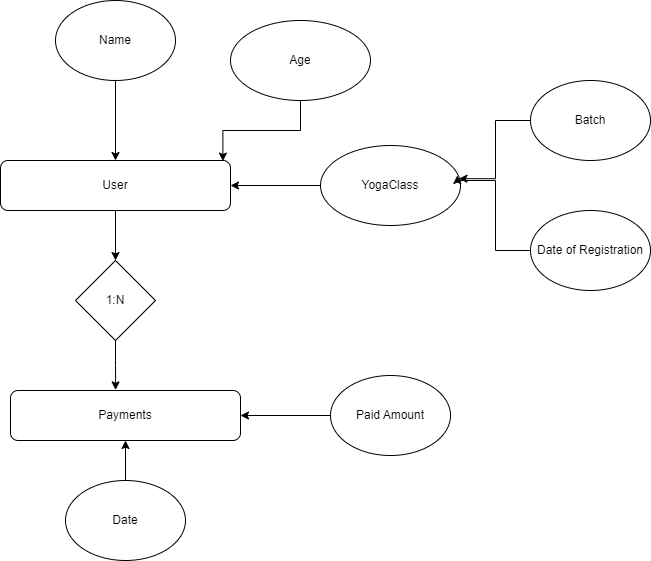

The diagram above was exported from draw.io. Its source (the exported page's mxGraphModel, read from the mxfile embedded in the PNG):
<mxGraphModel dx="1038" dy="547" grid="1" gridSize="10" guides="1" tooltips="1" connect="1" arrows="1" fold="1" page="1" pageScale="1" pageWidth="850" pageHeight="1100" math="0" shadow="0">
  <root>
    <mxCell id="0" />
    <mxCell id="1" parent="0" />
    <mxCell id="YGVEHGTl8klO4Wn9OY4_-17" style="edgeStyle=orthogonalEdgeStyle;rounded=0;orthogonalLoop=1;jettySize=auto;html=1;exitX=0.5;exitY=1;exitDx=0;exitDy=0;" edge="1" parent="1" source="YGVEHGTl8klO4Wn9OY4_-1" target="YGVEHGTl8klO4Wn9OY4_-9">
      <mxGeometry relative="1" as="geometry" />
    </mxCell>
    <mxCell id="YGVEHGTl8klO4Wn9OY4_-1" value="User" style="rounded=1;whiteSpace=wrap;html=1;" vertex="1" parent="1">
      <mxGeometry x="90" y="232" width="230" height="50" as="geometry" />
    </mxCell>
    <mxCell id="YGVEHGTl8klO4Wn9OY4_-10" style="edgeStyle=orthogonalEdgeStyle;rounded=0;orthogonalLoop=1;jettySize=auto;html=1;exitX=0.5;exitY=1;exitDx=0;exitDy=0;entryX=0.5;entryY=0;entryDx=0;entryDy=0;" edge="1" parent="1" source="YGVEHGTl8klO4Wn9OY4_-2" target="YGVEHGTl8klO4Wn9OY4_-1">
      <mxGeometry relative="1" as="geometry" />
    </mxCell>
    <mxCell id="YGVEHGTl8klO4Wn9OY4_-2" value="Name" style="ellipse;whiteSpace=wrap;html=1;" vertex="1" parent="1">
      <mxGeometry x="145" y="72" width="120" height="80" as="geometry" />
    </mxCell>
    <mxCell id="YGVEHGTl8klO4Wn9OY4_-12" style="edgeStyle=orthogonalEdgeStyle;rounded=0;orthogonalLoop=1;jettySize=auto;html=1;exitX=0.5;exitY=1;exitDx=0;exitDy=0;entryX=0.967;entryY=0.012;entryDx=0;entryDy=0;entryPerimeter=0;" edge="1" parent="1" source="YGVEHGTl8klO4Wn9OY4_-3" target="YGVEHGTl8klO4Wn9OY4_-1">
      <mxGeometry relative="1" as="geometry" />
    </mxCell>
    <mxCell id="YGVEHGTl8klO4Wn9OY4_-3" value="Age" style="ellipse;whiteSpace=wrap;html=1;" vertex="1" parent="1">
      <mxGeometry x="320" y="92" width="140" height="80" as="geometry" />
    </mxCell>
    <mxCell id="YGVEHGTl8klO4Wn9OY4_-13" style="edgeStyle=orthogonalEdgeStyle;rounded=0;orthogonalLoop=1;jettySize=auto;html=1;exitX=0;exitY=0.5;exitDx=0;exitDy=0;entryX=1;entryY=0.5;entryDx=0;entryDy=0;" edge="1" parent="1" source="YGVEHGTl8klO4Wn9OY4_-4" target="YGVEHGTl8klO4Wn9OY4_-1">
      <mxGeometry relative="1" as="geometry" />
    </mxCell>
    <mxCell id="YGVEHGTl8klO4Wn9OY4_-4" value="YogaClass" style="ellipse;whiteSpace=wrap;html=1;" vertex="1" parent="1">
      <mxGeometry x="410" y="217" width="140" height="80" as="geometry" />
    </mxCell>
    <mxCell id="YGVEHGTl8klO4Wn9OY4_-15" style="edgeStyle=orthogonalEdgeStyle;rounded=0;orthogonalLoop=1;jettySize=auto;html=1;exitX=0;exitY=0.5;exitDx=0;exitDy=0;entryX=0.989;entryY=0.415;entryDx=0;entryDy=0;entryPerimeter=0;" edge="1" parent="1" source="YGVEHGTl8klO4Wn9OY4_-5" target="YGVEHGTl8klO4Wn9OY4_-4">
      <mxGeometry relative="1" as="geometry" />
    </mxCell>
    <mxCell id="YGVEHGTl8klO4Wn9OY4_-5" value="Batch" style="ellipse;whiteSpace=wrap;html=1;" vertex="1" parent="1">
      <mxGeometry x="620" y="152" width="120" height="80" as="geometry" />
    </mxCell>
    <mxCell id="YGVEHGTl8klO4Wn9OY4_-16" style="edgeStyle=orthogonalEdgeStyle;rounded=0;orthogonalLoop=1;jettySize=auto;html=1;exitX=0;exitY=0.5;exitDx=0;exitDy=0;entryX=0.977;entryY=0.375;entryDx=0;entryDy=0;entryPerimeter=0;" edge="1" parent="1" source="YGVEHGTl8klO4Wn9OY4_-6" target="YGVEHGTl8klO4Wn9OY4_-4">
      <mxGeometry relative="1" as="geometry">
        <Array as="points">
          <mxPoint x="585" y="322" />
          <mxPoint x="585" y="252" />
          <mxPoint x="547" y="252" />
        </Array>
      </mxGeometry>
    </mxCell>
    <mxCell id="YGVEHGTl8klO4Wn9OY4_-6" value="Date of Registration" style="ellipse;whiteSpace=wrap;html=1;" vertex="1" parent="1">
      <mxGeometry x="620" y="282" width="120" height="80" as="geometry" />
    </mxCell>
    <mxCell id="YGVEHGTl8klO4Wn9OY4_-7" value="Payments" style="rounded=1;whiteSpace=wrap;html=1;" vertex="1" parent="1">
      <mxGeometry x="100" y="462" width="230" height="50" as="geometry" />
    </mxCell>
    <mxCell id="YGVEHGTl8klO4Wn9OY4_-18" style="edgeStyle=orthogonalEdgeStyle;rounded=0;orthogonalLoop=1;jettySize=auto;html=1;exitX=0.5;exitY=1;exitDx=0;exitDy=0;entryX=0.457;entryY=-0.012;entryDx=0;entryDy=0;entryPerimeter=0;" edge="1" parent="1" source="YGVEHGTl8klO4Wn9OY4_-9" target="YGVEHGTl8klO4Wn9OY4_-7">
      <mxGeometry relative="1" as="geometry" />
    </mxCell>
    <mxCell id="YGVEHGTl8klO4Wn9OY4_-9" value="1:N" style="rhombus;whiteSpace=wrap;html=1;" vertex="1" parent="1">
      <mxGeometry x="165" y="332" width="80" height="80" as="geometry" />
    </mxCell>
    <mxCell id="YGVEHGTl8klO4Wn9OY4_-22" style="edgeStyle=orthogonalEdgeStyle;rounded=0;orthogonalLoop=1;jettySize=auto;html=1;exitX=0;exitY=0.5;exitDx=0;exitDy=0;entryX=1;entryY=0.5;entryDx=0;entryDy=0;" edge="1" parent="1" source="YGVEHGTl8klO4Wn9OY4_-19" target="YGVEHGTl8klO4Wn9OY4_-7">
      <mxGeometry relative="1" as="geometry" />
    </mxCell>
    <mxCell id="YGVEHGTl8klO4Wn9OY4_-19" value="Paid Amount" style="ellipse;whiteSpace=wrap;html=1;" vertex="1" parent="1">
      <mxGeometry x="420" y="447" width="120" height="80" as="geometry" />
    </mxCell>
    <mxCell id="YGVEHGTl8klO4Wn9OY4_-23" style="edgeStyle=orthogonalEdgeStyle;rounded=0;orthogonalLoop=1;jettySize=auto;html=1;exitX=0.5;exitY=0;exitDx=0;exitDy=0;entryX=0.5;entryY=1;entryDx=0;entryDy=0;" edge="1" parent="1" source="YGVEHGTl8klO4Wn9OY4_-20" target="YGVEHGTl8klO4Wn9OY4_-7">
      <mxGeometry relative="1" as="geometry" />
    </mxCell>
    <mxCell id="YGVEHGTl8klO4Wn9OY4_-20" value="Date" style="ellipse;whiteSpace=wrap;html=1;" vertex="1" parent="1">
      <mxGeometry x="155" y="552" width="120" height="80" as="geometry" />
    </mxCell>
  </root>
</mxGraphModel>